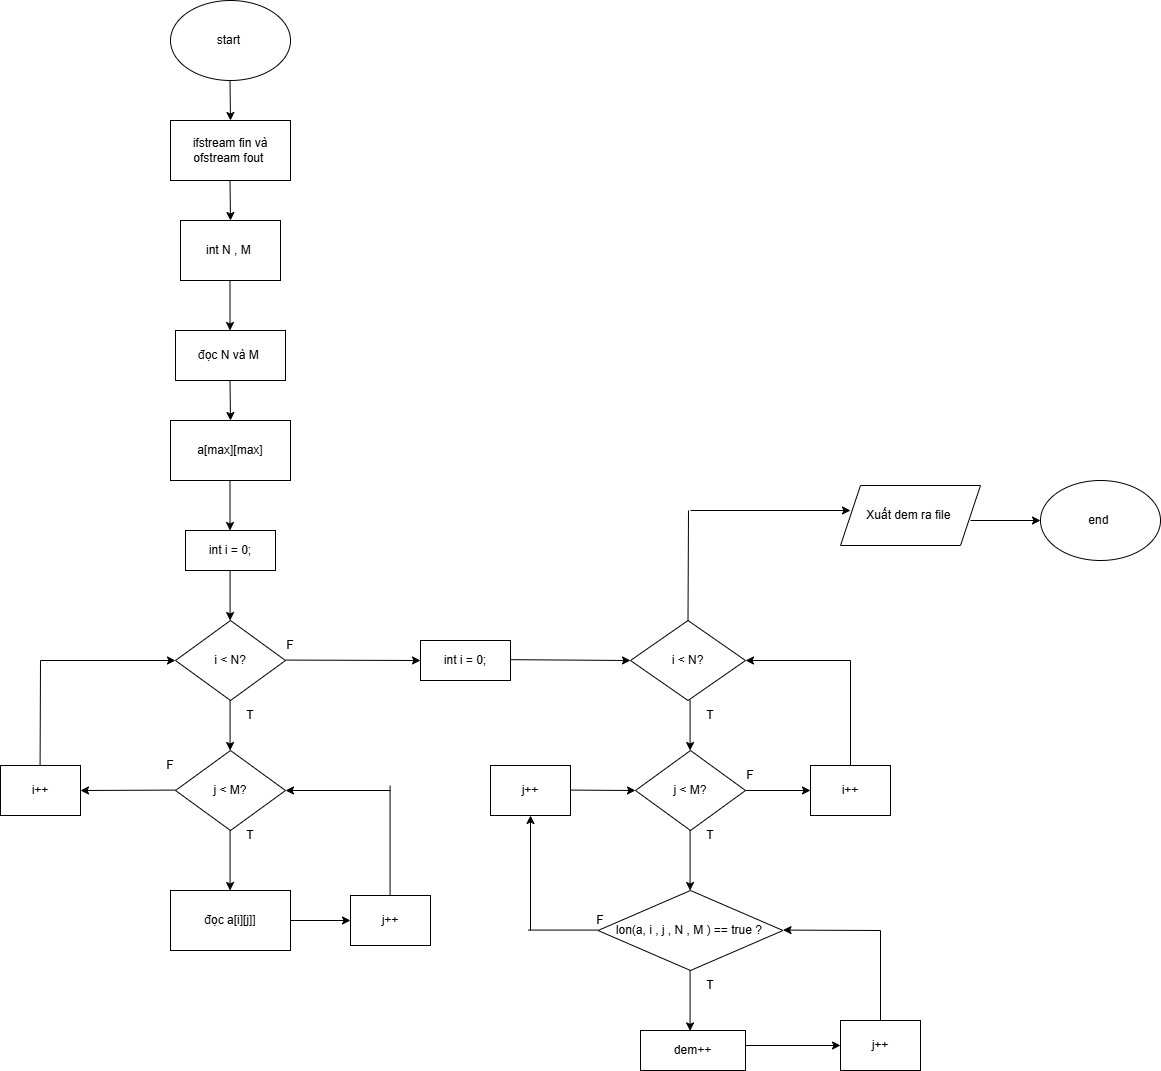

The diagram above was exported from draw.io. Its source (the exported page's mxGraphModel, read from the mxfile embedded in the PNG):
<mxGraphModel dx="1408" dy="1402" grid="1" gridSize="10" guides="1" tooltips="1" connect="1" arrows="1" fold="1" page="1" pageScale="1" pageWidth="827" pageHeight="1169" background="#FFFFFF" math="0" shadow="0">
  <root>
    <mxCell id="0" />
    <mxCell id="1" parent="0" />
    <mxCell id="944aLPna_oUgcD4lcaHZ-1" parent="1" style="ellipse;whiteSpace=wrap;html=1;" value="start&amp;nbsp;" vertex="1">
      <mxGeometry height="80" width="120" x="340" y="40" as="geometry" />
    </mxCell>
    <mxCell id="944aLPna_oUgcD4lcaHZ-2" edge="1" parent="1" style="endArrow=classic;html=1;rounded=0;" value="">
      <mxGeometry height="50" relative="1" width="50" as="geometry">
        <mxPoint x="399.5" y="120" as="sourcePoint" />
        <mxPoint x="400" y="160" as="targetPoint" />
      </mxGeometry>
    </mxCell>
    <mxCell id="944aLPna_oUgcD4lcaHZ-3" parent="1" style="rounded=0;whiteSpace=wrap;html=1;" value="ifstream fin và ofstream fout&amp;nbsp;" vertex="1">
      <mxGeometry height="60" width="120" x="340" y="160" as="geometry" />
    </mxCell>
    <mxCell id="944aLPna_oUgcD4lcaHZ-4" edge="1" parent="1" style="endArrow=classic;html=1;rounded=0;" value="">
      <mxGeometry height="50" relative="1" width="50" as="geometry">
        <mxPoint x="399.5" y="220" as="sourcePoint" />
        <mxPoint x="400" y="260" as="targetPoint" />
      </mxGeometry>
    </mxCell>
    <mxCell id="944aLPna_oUgcD4lcaHZ-5" parent="1" style="rounded=0;whiteSpace=wrap;html=1;" value="int N , M&amp;nbsp;" vertex="1">
      <mxGeometry height="60" width="100" x="350" y="260" as="geometry" />
    </mxCell>
    <mxCell id="944aLPna_oUgcD4lcaHZ-6" edge="1" parent="1" style="endArrow=classic;html=1;rounded=0;" value="">
      <mxGeometry height="50" relative="1" width="50" as="geometry">
        <mxPoint x="399.5" y="320" as="sourcePoint" />
        <mxPoint x="399.5" y="370" as="targetPoint" />
      </mxGeometry>
    </mxCell>
    <mxCell id="944aLPna_oUgcD4lcaHZ-7" parent="1" style="rounded=0;whiteSpace=wrap;html=1;" value="đọc N và M&amp;nbsp;" vertex="1">
      <mxGeometry height="50" width="110" x="345" y="370" as="geometry" />
    </mxCell>
    <mxCell id="944aLPna_oUgcD4lcaHZ-8" edge="1" parent="1" style="endArrow=classic;html=1;rounded=0;" value="">
      <mxGeometry height="50" relative="1" width="50" as="geometry">
        <mxPoint x="399.5" y="420" as="sourcePoint" />
        <mxPoint x="400" y="460" as="targetPoint" />
      </mxGeometry>
    </mxCell>
    <mxCell id="944aLPna_oUgcD4lcaHZ-9" parent="1" style="rounded=0;whiteSpace=wrap;html=1;" value="a[max][max]" vertex="1">
      <mxGeometry height="60" width="120" x="340" y="460" as="geometry" />
    </mxCell>
    <mxCell id="944aLPna_oUgcD4lcaHZ-10" edge="1" parent="1" style="endArrow=classic;html=1;rounded=0;" value="">
      <mxGeometry height="50" relative="1" width="50" as="geometry">
        <mxPoint x="399.5" y="520" as="sourcePoint" />
        <mxPoint x="399.5" y="570" as="targetPoint" />
      </mxGeometry>
    </mxCell>
    <mxCell id="944aLPna_oUgcD4lcaHZ-11" parent="1" style="rounded=0;whiteSpace=wrap;html=1;" value="int i = 0;" vertex="1">
      <mxGeometry height="40" width="90" x="355" y="570" as="geometry" />
    </mxCell>
    <mxCell id="944aLPna_oUgcD4lcaHZ-12" parent="1" style="rhombus;whiteSpace=wrap;html=1;" value="i &amp;lt; N?" vertex="1">
      <mxGeometry height="80" width="110" x="345" y="660" as="geometry" />
    </mxCell>
    <mxCell id="944aLPna_oUgcD4lcaHZ-13" edge="1" parent="1" style="endArrow=classic;html=1;rounded=0;" value="">
      <mxGeometry height="50" relative="1" width="50" as="geometry">
        <mxPoint x="399.58" y="610" as="sourcePoint" />
        <mxPoint x="399.58" y="660" as="targetPoint" />
      </mxGeometry>
    </mxCell>
    <mxCell id="944aLPna_oUgcD4lcaHZ-14" parent="1" style="rhombus;whiteSpace=wrap;html=1;" value="j &amp;lt; M?" vertex="1">
      <mxGeometry height="80" width="110" x="345" y="790" as="geometry" />
    </mxCell>
    <mxCell id="944aLPna_oUgcD4lcaHZ-15" edge="1" parent="1" style="endArrow=classic;html=1;rounded=0;" value="">
      <mxGeometry height="50" relative="1" width="50" as="geometry">
        <mxPoint x="399.58" y="740" as="sourcePoint" />
        <mxPoint x="399.58" y="790" as="targetPoint" />
      </mxGeometry>
    </mxCell>
    <mxCell id="944aLPna_oUgcD4lcaHZ-16" edge="1" parent="1" style="endArrow=classic;html=1;rounded=0;" value="">
      <mxGeometry height="50" relative="1" width="50" as="geometry">
        <mxPoint x="399.58" y="869.58" as="sourcePoint" />
        <mxPoint x="399.58" y="930" as="targetPoint" />
      </mxGeometry>
    </mxCell>
    <mxCell id="944aLPna_oUgcD4lcaHZ-17" parent="1" style="rounded=0;whiteSpace=wrap;html=1;" value="đọc a[i][j]]" vertex="1">
      <mxGeometry height="60" width="120" x="340" y="930" as="geometry" />
    </mxCell>
    <mxCell id="944aLPna_oUgcD4lcaHZ-19" edge="1" parent="1" style="endArrow=classic;html=1;rounded=0;" value="">
      <mxGeometry height="50" relative="1" width="50" as="geometry">
        <mxPoint x="460" y="960" as="sourcePoint" />
        <mxPoint x="520" y="960" as="targetPoint" />
      </mxGeometry>
    </mxCell>
    <mxCell id="944aLPna_oUgcD4lcaHZ-20" parent="1" style="rounded=0;whiteSpace=wrap;html=1;" value="j++" vertex="1">
      <mxGeometry height="50" width="80" x="520" y="935" as="geometry" />
    </mxCell>
    <mxCell id="944aLPna_oUgcD4lcaHZ-21" edge="1" parent="1" style="endArrow=none;html=1;rounded=0;" value="">
      <mxGeometry height="50" relative="1" width="50" as="geometry">
        <mxPoint x="559.58" y="935" as="sourcePoint" />
        <mxPoint x="559.58" y="825" as="targetPoint" />
      </mxGeometry>
    </mxCell>
    <mxCell id="944aLPna_oUgcD4lcaHZ-22" edge="1" parent="1" style="endArrow=classic;html=1;rounded=0;entryX=1;entryY=0.5;entryDx=0;entryDy=0;" target="944aLPna_oUgcD4lcaHZ-14" value="">
      <mxGeometry height="50" relative="1" width="50" as="geometry">
        <mxPoint x="560" y="830" as="sourcePoint" />
        <mxPoint x="610" y="780" as="targetPoint" />
      </mxGeometry>
    </mxCell>
    <mxCell id="944aLPna_oUgcD4lcaHZ-23" parent="1" style="text;html=1;whiteSpace=wrap;strokeColor=none;fillColor=none;align=center;verticalAlign=middle;rounded=0;" value="T" vertex="1">
      <mxGeometry height="30" width="60" x="390" y="860" as="geometry" />
    </mxCell>
    <mxCell id="944aLPna_oUgcD4lcaHZ-24" parent="1" style="text;html=1;whiteSpace=wrap;strokeColor=none;fillColor=none;align=center;verticalAlign=middle;rounded=0;" value="T" vertex="1">
      <mxGeometry height="30" width="60" x="390" y="740" as="geometry" />
    </mxCell>
    <mxCell id="944aLPna_oUgcD4lcaHZ-25" edge="1" parent="1" style="endArrow=classic;html=1;rounded=0;entryX=1;entryY=0.5;entryDx=0;entryDy=0;" target="944aLPna_oUgcD4lcaHZ-26" value="">
      <mxGeometry height="50" relative="1" width="50" as="geometry">
        <mxPoint x="345" y="829.58" as="sourcePoint" />
        <mxPoint x="255" y="829.58" as="targetPoint" />
      </mxGeometry>
    </mxCell>
    <mxCell id="944aLPna_oUgcD4lcaHZ-26" parent="1" style="rounded=0;whiteSpace=wrap;html=1;" value="i++" vertex="1">
      <mxGeometry height="50" width="80" x="170" y="805" as="geometry" />
    </mxCell>
    <mxCell id="944aLPna_oUgcD4lcaHZ-27" edge="1" parent="1" style="endArrow=none;html=1;rounded=0;" value="">
      <mxGeometry height="50" relative="1" width="50" as="geometry">
        <mxPoint x="209.58" y="805" as="sourcePoint" />
        <mxPoint x="210" y="700" as="targetPoint" />
      </mxGeometry>
    </mxCell>
    <mxCell id="944aLPna_oUgcD4lcaHZ-28" edge="1" parent="1" style="endArrow=classic;html=1;rounded=0;entryX=0;entryY=0.5;entryDx=0;entryDy=0;" target="944aLPna_oUgcD4lcaHZ-12" value="">
      <mxGeometry height="50" relative="1" width="50" as="geometry">
        <mxPoint x="210" y="700" as="sourcePoint" />
        <mxPoint x="260" y="650" as="targetPoint" />
      </mxGeometry>
    </mxCell>
    <mxCell id="944aLPna_oUgcD4lcaHZ-29" edge="1" parent="1" style="endArrow=classic;html=1;rounded=0;entryX=0;entryY=0.5;entryDx=0;entryDy=0;" target="944aLPna_oUgcD4lcaHZ-31" value="">
      <mxGeometry height="50" relative="1" width="50" as="geometry">
        <mxPoint x="455" y="699.58" as="sourcePoint" />
        <mxPoint x="585" y="699.58" as="targetPoint" />
      </mxGeometry>
    </mxCell>
    <mxCell id="944aLPna_oUgcD4lcaHZ-30" parent="1" style="text;html=1;whiteSpace=wrap;strokeColor=none;fillColor=none;align=center;verticalAlign=middle;rounded=0;" value="F" vertex="1">
      <mxGeometry height="30" width="60" x="430" y="670" as="geometry" />
    </mxCell>
    <mxCell id="944aLPna_oUgcD4lcaHZ-31" parent="1" style="rounded=0;whiteSpace=wrap;html=1;" value="int i = 0;" vertex="1">
      <mxGeometry height="40" width="90" x="590" y="680" as="geometry" />
    </mxCell>
    <mxCell id="944aLPna_oUgcD4lcaHZ-32" edge="1" parent="1" style="endArrow=classic;html=1;rounded=0;" value="">
      <mxGeometry height="50" relative="1" width="50" as="geometry">
        <mxPoint x="680" y="699.17" as="sourcePoint" />
        <mxPoint x="800" y="700" as="targetPoint" />
      </mxGeometry>
    </mxCell>
    <mxCell id="944aLPna_oUgcD4lcaHZ-33" parent="1" style="rhombus;whiteSpace=wrap;html=1;" value="i &amp;lt; N?" vertex="1">
      <mxGeometry height="80" width="115" x="800" y="660" as="geometry" />
    </mxCell>
    <mxCell id="944aLPna_oUgcD4lcaHZ-35" parent="1" style="rhombus;whiteSpace=wrap;html=1;" value="j &amp;lt; M?" vertex="1">
      <mxGeometry height="80" width="110" x="805" y="790" as="geometry" />
    </mxCell>
    <mxCell id="944aLPna_oUgcD4lcaHZ-36" edge="1" parent="1" style="endArrow=classic;html=1;rounded=0;" value="">
      <mxGeometry height="50" relative="1" width="50" as="geometry">
        <mxPoint x="859.5799999999999" y="740" as="sourcePoint" />
        <mxPoint x="859.5799999999999" y="790" as="targetPoint" />
      </mxGeometry>
    </mxCell>
    <mxCell id="944aLPna_oUgcD4lcaHZ-37" edge="1" parent="1" style="endArrow=classic;html=1;rounded=0;" value="">
      <mxGeometry height="50" relative="1" width="50" as="geometry">
        <mxPoint x="859.5799999999999" y="869.58" as="sourcePoint" />
        <mxPoint x="859.5799999999999" y="930" as="targetPoint" />
      </mxGeometry>
    </mxCell>
    <mxCell id="944aLPna_oUgcD4lcaHZ-39" edge="1" parent="1" style="endArrow=classic;html=1;rounded=0;" value="">
      <mxGeometry height="50" relative="1" width="50" as="geometry">
        <mxPoint x="915" y="1085" as="sourcePoint" />
        <mxPoint x="1010" y="1085" as="targetPoint" />
      </mxGeometry>
    </mxCell>
    <mxCell id="944aLPna_oUgcD4lcaHZ-40" parent="1" style="rounded=0;whiteSpace=wrap;html=1;" value="j++" vertex="1">
      <mxGeometry height="50" width="80" x="1010" y="1060" as="geometry" />
    </mxCell>
    <mxCell id="944aLPna_oUgcD4lcaHZ-41" edge="1" parent="1" style="endArrow=none;html=1;rounded=0;" value="">
      <mxGeometry height="50" relative="1" width="50" as="geometry">
        <mxPoint x="1050" y="1060" as="sourcePoint" />
        <mxPoint x="1050" y="970" as="targetPoint" />
      </mxGeometry>
    </mxCell>
    <mxCell id="944aLPna_oUgcD4lcaHZ-42" edge="1" parent="1" style="endArrow=classic;html=1;rounded=0;entryX=1;entryY=0.5;entryDx=0;entryDy=0;" value="">
      <mxGeometry height="50" relative="1" width="50" as="geometry">
        <mxPoint x="1050" y="970" as="sourcePoint" />
        <mxPoint x="952.5" y="969.58" as="targetPoint" />
      </mxGeometry>
    </mxCell>
    <mxCell id="944aLPna_oUgcD4lcaHZ-43" parent="1" style="text;html=1;whiteSpace=wrap;strokeColor=none;fillColor=none;align=center;verticalAlign=middle;rounded=0;" value="T" vertex="1">
      <mxGeometry height="30" width="60" x="850" y="860" as="geometry" />
    </mxCell>
    <mxCell id="944aLPna_oUgcD4lcaHZ-44" parent="1" style="text;html=1;whiteSpace=wrap;strokeColor=none;fillColor=none;align=center;verticalAlign=middle;rounded=0;" value="T" vertex="1">
      <mxGeometry height="30" width="60" x="850" y="740" as="geometry" />
    </mxCell>
    <mxCell id="944aLPna_oUgcD4lcaHZ-45" parent="1" style="rhombus;whiteSpace=wrap;html=1;" value="lon(a, i , j , N , M ) == true ?&amp;nbsp;" vertex="1">
      <mxGeometry height="80" width="185" x="767.5" y="930" as="geometry" />
    </mxCell>
    <mxCell id="944aLPna_oUgcD4lcaHZ-46" parent="1" style="text;html=1;whiteSpace=wrap;strokeColor=none;fillColor=none;align=center;verticalAlign=middle;rounded=0;" value="T" vertex="1">
      <mxGeometry height="30" width="60" x="850" y="1010" as="geometry" />
    </mxCell>
    <mxCell id="944aLPna_oUgcD4lcaHZ-48" edge="1" parent="1" style="endArrow=classic;html=1;rounded=0;" value="">
      <mxGeometry height="50" relative="1" width="50" as="geometry">
        <mxPoint x="859.58" y="1010" as="sourcePoint" />
        <mxPoint x="859.58" y="1070.42" as="targetPoint" />
      </mxGeometry>
    </mxCell>
    <mxCell id="944aLPna_oUgcD4lcaHZ-49" parent="1" style="rounded=0;whiteSpace=wrap;html=1;" value="dem++" vertex="1">
      <mxGeometry height="40" width="105" x="810" y="1070" as="geometry" />
    </mxCell>
    <mxCell id="944aLPna_oUgcD4lcaHZ-51" parent="1" style="text;html=1;whiteSpace=wrap;strokeColor=none;fillColor=none;align=center;verticalAlign=middle;rounded=0;" value="F" vertex="1">
      <mxGeometry height="30" width="60" x="310" y="790" as="geometry" />
    </mxCell>
    <mxCell id="944aLPna_oUgcD4lcaHZ-52" edge="1" parent="1" style="endArrow=classic;html=1;rounded=0;entryX=0.5;entryY=1;entryDx=0;entryDy=0;" target="944aLPna_oUgcD4lcaHZ-54" value="">
      <mxGeometry height="50" relative="1" width="50" as="geometry">
        <mxPoint x="700" y="970" as="sourcePoint" />
        <mxPoint x="700" y="860" as="targetPoint" />
      </mxGeometry>
    </mxCell>
    <mxCell id="944aLPna_oUgcD4lcaHZ-53" edge="1" parent="1" style="endArrow=none;html=1;rounded=0;" value="">
      <mxGeometry height="50" relative="1" width="50" as="geometry">
        <mxPoint x="697.5" y="969.58" as="sourcePoint" />
        <mxPoint x="767.5" y="969.58" as="targetPoint" />
      </mxGeometry>
    </mxCell>
    <mxCell id="944aLPna_oUgcD4lcaHZ-54" parent="1" style="rounded=0;whiteSpace=wrap;html=1;" value="j++" vertex="1">
      <mxGeometry height="50" width="80" x="660" y="805" as="geometry" />
    </mxCell>
    <mxCell id="944aLPna_oUgcD4lcaHZ-55" edge="1" parent="1" style="endArrow=classic;html=1;rounded=0;entryX=0;entryY=0.5;entryDx=0;entryDy=0;" target="944aLPna_oUgcD4lcaHZ-35" value="">
      <mxGeometry height="50" relative="1" width="50" as="geometry">
        <mxPoint x="740" y="829.5799999999999" as="sourcePoint" />
        <mxPoint x="800" y="829.5799999999999" as="targetPoint" />
      </mxGeometry>
    </mxCell>
    <mxCell id="944aLPna_oUgcD4lcaHZ-56" parent="1" style="text;html=1;whiteSpace=wrap;strokeColor=none;fillColor=none;align=center;verticalAlign=middle;rounded=0;" value="F" vertex="1">
      <mxGeometry height="30" width="60" x="740" y="945" as="geometry" />
    </mxCell>
    <mxCell id="944aLPna_oUgcD4lcaHZ-57" parent="1" style="text;html=1;whiteSpace=wrap;strokeColor=none;fillColor=none;align=center;verticalAlign=middle;rounded=0;" value="F" vertex="1">
      <mxGeometry height="30" width="60" x="890" y="800" as="geometry" />
    </mxCell>
    <mxCell id="944aLPna_oUgcD4lcaHZ-58" parent="1" style="rounded=0;whiteSpace=wrap;html=1;" value="i++" vertex="1">
      <mxGeometry height="50" width="80" x="980" y="805" as="geometry" />
    </mxCell>
    <mxCell id="944aLPna_oUgcD4lcaHZ-59" edge="1" parent="1" style="endArrow=classic;html=1;rounded=0;" value="">
      <mxGeometry height="50" relative="1" width="50" as="geometry">
        <mxPoint x="915" y="830" as="sourcePoint" />
        <mxPoint x="980" y="830" as="targetPoint" />
      </mxGeometry>
    </mxCell>
    <mxCell id="944aLPna_oUgcD4lcaHZ-60" edge="1" parent="1" style="endArrow=classic;html=1;rounded=0;entryX=1;entryY=0.5;entryDx=0;entryDy=0;" target="944aLPna_oUgcD4lcaHZ-33" value="">
      <mxGeometry height="50" relative="1" width="50" as="geometry">
        <mxPoint x="1020" y="700" as="sourcePoint" />
        <mxPoint x="1080" y="650" as="targetPoint" />
      </mxGeometry>
    </mxCell>
    <mxCell id="944aLPna_oUgcD4lcaHZ-61" edge="1" parent="1" source="944aLPna_oUgcD4lcaHZ-58" style="endArrow=none;html=1;rounded=0;exitX=0.5;exitY=0;exitDx=0;exitDy=0;" value="">
      <mxGeometry height="50" relative="1" width="50" as="geometry">
        <mxPoint x="970" y="750" as="sourcePoint" />
        <mxPoint x="1020" y="700" as="targetPoint" />
      </mxGeometry>
    </mxCell>
    <mxCell id="944aLPna_oUgcD4lcaHZ-62" edge="1" parent="1" style="endArrow=classic;html=1;rounded=0;" value="">
      <mxGeometry height="50" relative="1" width="50" as="geometry">
        <mxPoint x="860" y="550" as="sourcePoint" />
        <mxPoint x="1020" y="550" as="targetPoint" />
      </mxGeometry>
    </mxCell>
    <mxCell id="944aLPna_oUgcD4lcaHZ-63" edge="1" parent="1" source="944aLPna_oUgcD4lcaHZ-33" style="endArrow=none;html=1;rounded=0;exitX=0.5;exitY=0;exitDx=0;exitDy=0;" value="">
      <mxGeometry height="50" relative="1" width="50" as="geometry">
        <mxPoint x="810" y="600" as="sourcePoint" />
        <mxPoint x="858" y="550" as="targetPoint" />
      </mxGeometry>
    </mxCell>
    <mxCell id="944aLPna_oUgcD4lcaHZ-64" parent="1" style="shape=parallelogram;perimeter=parallelogramPerimeter;whiteSpace=wrap;html=1;fixedSize=1;" value="Xuất dem ra file&amp;nbsp;" vertex="1">
      <mxGeometry height="60" width="140" x="1010" y="525" as="geometry" />
    </mxCell>
    <mxCell id="944aLPna_oUgcD4lcaHZ-65" edge="1" parent="1" style="endArrow=classic;html=1;rounded=0;" value="">
      <mxGeometry height="50" relative="1" width="50" as="geometry">
        <mxPoint x="1140" y="560" as="sourcePoint" />
        <mxPoint x="1210" y="560" as="targetPoint" />
      </mxGeometry>
    </mxCell>
    <mxCell id="944aLPna_oUgcD4lcaHZ-66" parent="1" style="ellipse;whiteSpace=wrap;html=1;" value="end&amp;nbsp;" vertex="1">
      <mxGeometry height="80" width="120" x="1210" y="520" as="geometry" />
    </mxCell>
  </root>
</mxGraphModel>